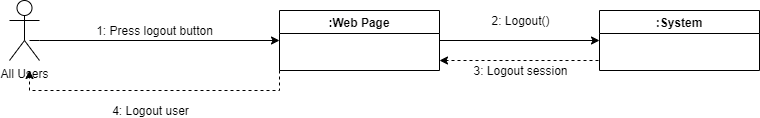

The diagram above was exported from draw.io. Its source (the exported page's mxGraphModel, read from the mxfile embedded in the PNG):
<mxGraphModel dx="1038" dy="519" grid="1" gridSize="10" guides="1" tooltips="1" connect="1" arrows="1" fold="1" page="1" pageScale="1" pageWidth="850" pageHeight="1100" math="0" shadow="0">
  <root>
    <mxCell id="0" />
    <mxCell id="1" parent="0" />
    <mxCell id="dptKCwJC6ZDMXoUlxiff-1" value="All Users" style="shape=umlActor;verticalLabelPosition=bottom;verticalAlign=top;html=1;outlineConnect=0;" vertex="1" parent="1">
      <mxGeometry x="20" y="120" width="30" height="60" as="geometry" />
    </mxCell>
    <mxCell id="dptKCwJC6ZDMXoUlxiff-13" value=":Web Page" style="swimlane;startSize=23;" vertex="1" parent="1">
      <mxGeometry x="290" y="130" width="160" height="60" as="geometry" />
    </mxCell>
    <mxCell id="dptKCwJC6ZDMXoUlxiff-15" value=":System" style="swimlane;startSize=23;" vertex="1" parent="1">
      <mxGeometry x="610" y="130" width="160" height="60" as="geometry" />
    </mxCell>
    <mxCell id="dptKCwJC6ZDMXoUlxiff-17" value="" style="endArrow=classic;html=1;rounded=0;edgeStyle=orthogonalEdgeStyle;" edge="1" parent="1" target="dptKCwJC6ZDMXoUlxiff-13">
      <mxGeometry width="50" height="50" relative="1" as="geometry">
        <mxPoint x="40" y="160" as="sourcePoint" />
        <mxPoint x="265" y="162" as="targetPoint" />
        <Array as="points">
          <mxPoint x="50" y="160" />
        </Array>
      </mxGeometry>
    </mxCell>
    <mxCell id="dptKCwJC6ZDMXoUlxiff-19" value="1: Press logout button" style="edgeLabel;html=1;align=center;verticalAlign=middle;resizable=0;points=[];" vertex="1" connectable="0" parent="dptKCwJC6ZDMXoUlxiff-17">
      <mxGeometry x="-0.5381" y="2" relative="1" as="geometry">
        <mxPoint x="66" y="-8" as="offset" />
      </mxGeometry>
    </mxCell>
    <mxCell id="dptKCwJC6ZDMXoUlxiff-20" value="" style="endArrow=classic;html=1;rounded=0;entryX=0;entryY=0.5;entryDx=0;entryDy=0;exitX=1;exitY=0.5;exitDx=0;exitDy=0;" edge="1" parent="1" source="dptKCwJC6ZDMXoUlxiff-13" target="dptKCwJC6ZDMXoUlxiff-15">
      <mxGeometry width="50" height="50" relative="1" as="geometry">
        <mxPoint x="420" y="160" as="sourcePoint" />
        <mxPoint x="580" y="159.5" as="targetPoint" />
      </mxGeometry>
    </mxCell>
    <mxCell id="dptKCwJC6ZDMXoUlxiff-21" value="2: Logout()" style="edgeLabel;html=1;align=center;verticalAlign=middle;resizable=0;points=[];" vertex="1" connectable="0" parent="dptKCwJC6ZDMXoUlxiff-20">
      <mxGeometry x="-0.5381" y="2" relative="1" as="geometry">
        <mxPoint x="43" y="-18" as="offset" />
      </mxGeometry>
    </mxCell>
    <mxCell id="dptKCwJC6ZDMXoUlxiff-56" value="" style="endArrow=classic;html=1;rounded=0;edgeStyle=orthogonalEdgeStyle;dashed=1;exitX=0;exitY=0.75;exitDx=0;exitDy=0;" edge="1" parent="1" source="dptKCwJC6ZDMXoUlxiff-15">
      <mxGeometry width="50" height="50" relative="1" as="geometry">
        <mxPoint x="440" y="360" as="sourcePoint" />
        <mxPoint x="450" y="180" as="targetPoint" />
        <Array as="points">
          <mxPoint x="610" y="180" />
          <mxPoint x="450" y="180" />
        </Array>
      </mxGeometry>
    </mxCell>
    <mxCell id="dptKCwJC6ZDMXoUlxiff-57" value="3: Logout session" style="edgeLabel;html=1;align=center;verticalAlign=middle;resizable=0;points=[];" vertex="1" connectable="0" parent="dptKCwJC6ZDMXoUlxiff-56">
      <mxGeometry x="-0.5381" y="2" relative="1" as="geometry">
        <mxPoint x="-47" y="8" as="offset" />
      </mxGeometry>
    </mxCell>
    <mxCell id="dptKCwJC6ZDMXoUlxiff-65" value="" style="endArrow=classic;html=1;rounded=0;edgeStyle=orthogonalEdgeStyle;dashed=1;exitX=0;exitY=1;exitDx=0;exitDy=0;" edge="1" parent="1" source="dptKCwJC6ZDMXoUlxiff-13">
      <mxGeometry width="50" height="50" relative="1" as="geometry">
        <mxPoint x="140" y="330" as="sourcePoint" />
        <mxPoint x="40" y="190" as="targetPoint" />
        <Array as="points">
          <mxPoint x="290" y="210" />
          <mxPoint x="40" y="210" />
        </Array>
      </mxGeometry>
    </mxCell>
    <mxCell id="dptKCwJC6ZDMXoUlxiff-66" value="4: Logout user" style="edgeLabel;html=1;align=center;verticalAlign=middle;resizable=0;points=[];" vertex="1" connectable="0" parent="dptKCwJC6ZDMXoUlxiff-65">
      <mxGeometry x="-0.5381" y="2" relative="1" as="geometry">
        <mxPoint x="-83" y="18" as="offset" />
      </mxGeometry>
    </mxCell>
  </root>
</mxGraphModel>